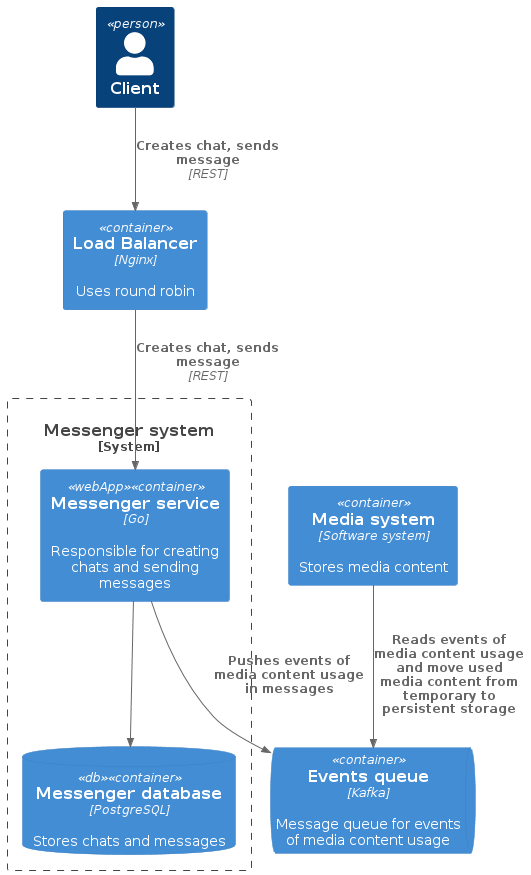

The diagram above was rendered by PlantUML. Its source (embedded in the PNG):
@startuml
!include https://raw.githubusercontent.com/plantuml-stdlib/C4-PlantUML/master/C4_Container.puml

Person(user, "Client")
Container(loadBalancer, "Load Balancer", "Nginx", "Uses round robin")
Container(mediaSystem, "Media system", "Software system", "Stores media content")
ContainerQueue(messageQueue, "Events queue", "Kafka", "Message queue for events of media content usage")

System_Boundary(messengerSystem, "Messenger system") {
    Container(messengerService, "Messenger service", "Go", "Responsible for creating chats and sending messages", $tags="webApp")
    ContainerDb(mediaDatabase, "Messenger database", "PostgreSQL", "Stores chats and messages",  $tags="db")
}

Rel(user, loadBalancer, "Creates chat, sends message", "REST")
Rel(loadBalancer, messengerService, "Creates chat, sends message", "REST")

Rel(messengerService, mediaDatabase, "")
Rel(messengerService, messageQueue, "Pushes events of media content usage in messages")
Rel(mediaSystem, messageQueue, "Reads events of media content usage and move used media content from temporary to persistent storage")
@enduml